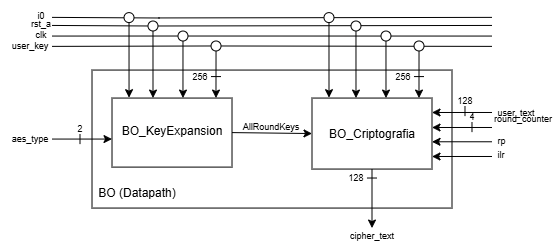

The diagram above was exported from draw.io. Its source (the exported page's mxGraphModel, read from the mxfile embedded in the PNG):
<mxGraphModel dx="673" dy="357" grid="1" gridSize="10" guides="1" tooltips="1" connect="1" arrows="1" fold="1" page="1" pageScale="1" pageWidth="827" pageHeight="1169" background="#ffffff" math="0" shadow="0">
  <root>
    <mxCell id="0" />
    <mxCell id="1" parent="0" />
    <mxCell id="Ov_YHHoFIhuOgvsleytG-1" parent="1" style="rounded=0;whiteSpace=wrap;html=1;" value="" vertex="1">
      <mxGeometry height="138" width="359.99" x="232.01" y="292.06" as="geometry" />
    </mxCell>
    <mxCell id="Ov_YHHoFIhuOgvsleytG-2" parent="1" style="text;html=1;whiteSpace=wrap;strokeColor=none;fillColor=none;align=center;verticalAlign=middle;rounded=0;" value="&lt;font style=&quot;font-size: 9px;&quot;&gt;4&lt;/font&gt;" vertex="1">
      <mxGeometry height="30" width="60" x="582" y="323.06" as="geometry" />
    </mxCell>
    <mxCell id="Ov_YHHoFIhuOgvsleytG-3" parent="1" style="text;html=1;whiteSpace=wrap;strokeColor=none;fillColor=none;align=center;verticalAlign=middle;rounded=0;" value="&lt;font style=&quot;font-size: 9px;&quot;&gt;2&lt;/font&gt;" vertex="1">
      <mxGeometry height="30" width="60" x="190.01" y="335.06" as="geometry" />
    </mxCell>
    <mxCell id="Ov_YHHoFIhuOgvsleytG-4" parent="1" style="rounded=0;whiteSpace=wrap;html=1;" value="" vertex="1">
      <mxGeometry height="69.04" width="120" x="252.01" y="320.06" as="geometry" />
    </mxCell>
    <mxCell id="Ov_YHHoFIhuOgvsleytG-5" parent="1" style="text;html=1;whiteSpace=wrap;strokeColor=none;fillColor=none;align=center;verticalAlign=middle;rounded=0;" value="BO_KeyExpansion" vertex="1">
      <mxGeometry height="30" width="80.01" x="272" y="338.1" as="geometry" />
    </mxCell>
    <mxCell id="Ov_YHHoFIhuOgvsleytG-6" parent="1" style="rounded=0;whiteSpace=wrap;html=1;" value="" vertex="1">
      <mxGeometry height="71" width="120" x="452" y="320.06" as="geometry" />
    </mxCell>
    <mxCell id="Ov_YHHoFIhuOgvsleytG-7" parent="1" style="text;html=1;whiteSpace=wrap;strokeColor=none;fillColor=none;align=center;verticalAlign=middle;rounded=0;" value="BO_Criptografia" vertex="1">
      <mxGeometry height="30" width="80.02" x="471.99" y="340.56" as="geometry" />
    </mxCell>
    <mxCell id="Ov_YHHoFIhuOgvsleytG-8" edge="1" parent="1" source="Ov_YHHoFIhuOgvsleytG-4" style="endArrow=classic;html=1;rounded=0;entryX=0;entryY=0.5;entryDx=0;entryDy=0;exitX=1;exitY=0.5;exitDx=0;exitDy=0;" target="Ov_YHHoFIhuOgvsleytG-6" value="">
      <mxGeometry height="50" relative="1" width="50" as="geometry">
        <mxPoint x="372" y="360.86" as="sourcePoint" />
        <mxPoint x="432" y="360.86" as="targetPoint" />
      </mxGeometry>
    </mxCell>
    <mxCell id="Ov_YHHoFIhuOgvsleytG-9" parent="1" style="text;html=1;whiteSpace=wrap;strokeColor=none;fillColor=none;align=center;verticalAlign=middle;rounded=0;" value="&lt;font style=&quot;font-size: 9px;&quot;&gt;AllRoundKeys&lt;/font&gt;" vertex="1">
      <mxGeometry height="30" width="60" x="380.5" y="333.1" as="geometry" />
    </mxCell>
    <mxCell id="Ov_YHHoFIhuOgvsleytG-10" edge="1" parent="1" source="Ov_YHHoFIhuOgvsleytG-33" style="endArrow=none;html=1;rounded=0;" value="">
      <mxGeometry height="50" relative="1" width="50" as="geometry">
        <mxPoint x="192" y="258.06" as="sourcePoint" />
        <mxPoint x="632" y="258.06" as="targetPoint" />
      </mxGeometry>
    </mxCell>
    <mxCell id="Ov_YHHoFIhuOgvsleytG-11" edge="1" parent="1" style="endArrow=classic;html=1;rounded=0;" value="">
      <mxGeometry height="50" relative="1" width="50" as="geometry">
        <mxPoint x="632" y="349.49" as="sourcePoint" />
        <mxPoint x="572" y="349.49" as="targetPoint" />
      </mxGeometry>
    </mxCell>
    <mxCell id="Ov_YHHoFIhuOgvsleytG-12" edge="1" parent="1" style="endArrow=classic;html=1;rounded=0;" value="">
      <mxGeometry height="50" relative="1" width="50" as="geometry">
        <mxPoint x="632" y="363.77" as="sourcePoint" />
        <mxPoint x="572" y="363.77" as="targetPoint" />
      </mxGeometry>
    </mxCell>
    <mxCell id="Ov_YHHoFIhuOgvsleytG-13" edge="1" parent="1" style="endArrow=classic;html=1;rounded=0;" value="">
      <mxGeometry height="50" relative="1" width="50" as="geometry">
        <mxPoint x="632" y="378.49" as="sourcePoint" />
        <mxPoint x="572" y="378.49" as="targetPoint" />
      </mxGeometry>
    </mxCell>
    <mxCell id="Ov_YHHoFIhuOgvsleytG-15" parent="1" style="text;html=1;whiteSpace=wrap;strokeColor=none;fillColor=none;align=center;verticalAlign=middle;rounded=0;" value="&lt;font style=&quot;font-size: 9px;&quot;&gt;round_counter&lt;/font&gt;" vertex="1">
      <mxGeometry height="30" width="60" x="633" y="325.06" as="geometry" />
    </mxCell>
    <mxCell id="Ov_YHHoFIhuOgvsleytG-16" parent="1" style="text;html=1;whiteSpace=wrap;strokeColor=none;fillColor=none;align=left;verticalAlign=middle;rounded=0;" value="&lt;font style=&quot;font-size: 9px;&quot;&gt;&amp;nbsp;rp&lt;/font&gt;" vertex="1">
      <mxGeometry height="30" width="60" x="633" y="347.1" as="geometry" />
    </mxCell>
    <mxCell id="Ov_YHHoFIhuOgvsleytG-17" parent="1" style="text;html=1;whiteSpace=wrap;strokeColor=none;fillColor=none;align=left;verticalAlign=middle;rounded=0;" value="&lt;font style=&quot;font-size: 9px;&quot;&gt;&amp;nbsp;ilr&lt;/font&gt;" vertex="1">
      <mxGeometry height="30" width="60" x="633" y="361.06" as="geometry" />
    </mxCell>
    <mxCell id="Ov_YHHoFIhuOgvsleytG-19" edge="1" parent="1" source="Ov_YHHoFIhuOgvsleytG-6" style="endArrow=classic;html=1;rounded=0;exitX=0.5;exitY=1;exitDx=0;exitDy=0;" value="">
      <mxGeometry height="50" relative="1" width="50" as="geometry">
        <mxPoint x="552" y="430.06" as="sourcePoint" />
        <mxPoint x="512" y="450.06" as="targetPoint" />
      </mxGeometry>
    </mxCell>
    <mxCell id="Ov_YHHoFIhuOgvsleytG-20" parent="1" style="text;html=1;whiteSpace=wrap;strokeColor=none;fillColor=none;align=center;verticalAlign=middle;rounded=0;" value="&lt;font style=&quot;font-size: 9px;&quot;&gt;cipher_text&lt;/font&gt;" vertex="1">
      <mxGeometry height="30" width="60" x="482" y="442.06" as="geometry" />
    </mxCell>
    <mxCell id="Ov_YHHoFIhuOgvsleytG-21" edge="1" parent="1" style="endArrow=classic;html=1;rounded=0;" value="">
      <mxGeometry height="50" relative="1" width="50" as="geometry">
        <mxPoint x="192.01" y="361.06" as="sourcePoint" />
        <mxPoint x="252.01" y="361.06" as="targetPoint" />
      </mxGeometry>
    </mxCell>
    <mxCell id="Ov_YHHoFIhuOgvsleytG-22" parent="1" style="text;html=1;whiteSpace=wrap;strokeColor=none;fillColor=none;align=center;verticalAlign=middle;rounded=0;" value="&lt;font style=&quot;font-size: 9px;&quot;&gt;aes_type&lt;/font&gt;" vertex="1">
      <mxGeometry height="30" width="60" x="140" y="345.06" as="geometry" />
    </mxCell>
    <mxCell id="Ov_YHHoFIhuOgvsleytG-23" edge="1" parent="1" style="endArrow=classic;html=1;rounded=0;" value="">
      <mxGeometry height="50" relative="1" width="50" as="geometry">
        <mxPoint x="632" y="334.49" as="sourcePoint" />
        <mxPoint x="572" y="334.49" as="targetPoint" />
      </mxGeometry>
    </mxCell>
    <mxCell id="Ov_YHHoFIhuOgvsleytG-24" parent="1" style="text;html=1;whiteSpace=wrap;strokeColor=none;fillColor=none;align=left;verticalAlign=middle;rounded=0;" value="&lt;font style=&quot;font-size: 9px;&quot;&gt;&amp;nbsp;user_text&lt;/font&gt;" vertex="1">
      <mxGeometry height="30" width="60" x="633" y="319.06" as="geometry" />
    </mxCell>
    <mxCell id="Ov_YHHoFIhuOgvsleytG-25" parent="1" style="text;html=1;whiteSpace=wrap;strokeColor=none;fillColor=none;align=center;verticalAlign=middle;rounded=0;" value="&lt;font style=&quot;font-size: 9px;&quot;&gt;clk&lt;/font&gt;" vertex="1">
      <mxGeometry height="30" width="60" x="151" y="240.62" as="geometry" />
    </mxCell>
    <mxCell id="Ov_YHHoFIhuOgvsleytG-26" edge="1" parent="1" source="Ov_YHHoFIhuOgvsleytG-31" style="endArrow=none;html=1;rounded=0;" value="">
      <mxGeometry height="50" relative="1" width="50" as="geometry">
        <mxPoint x="192" y="247.44" as="sourcePoint" />
        <mxPoint x="632" y="247.44" as="targetPoint" />
      </mxGeometry>
    </mxCell>
    <mxCell id="Ov_YHHoFIhuOgvsleytG-27" parent="1" style="text;html=1;whiteSpace=wrap;strokeColor=none;fillColor=none;align=center;verticalAlign=middle;rounded=0;" value="&lt;font style=&quot;font-size: 9px;&quot;&gt;rst_a&lt;/font&gt;" vertex="1">
      <mxGeometry height="30" width="60" x="151" y="230" as="geometry" />
    </mxCell>
    <mxCell id="Ov_YHHoFIhuOgvsleytG-28" edge="1" parent="1" source="Ov_YHHoFIhuOgvsleytG-35" style="endArrow=none;html=1;rounded=0;" value="">
      <mxGeometry height="50" relative="1" width="50" as="geometry">
        <mxPoint x="192" y="268.38" as="sourcePoint" />
        <mxPoint x="632" y="268.38" as="targetPoint" />
      </mxGeometry>
    </mxCell>
    <mxCell id="Ov_YHHoFIhuOgvsleytG-29" parent="1" style="text;html=1;whiteSpace=wrap;strokeColor=none;fillColor=none;align=center;verticalAlign=middle;rounded=0;" value="&lt;font style=&quot;font-size: 9px;&quot;&gt;user_key&lt;/font&gt;" vertex="1">
      <mxGeometry height="30" width="60" x="140" y="251.94" as="geometry" />
    </mxCell>
    <mxCell id="Ov_YHHoFIhuOgvsleytG-30" edge="1" parent="1" style="endArrow=none;html=1;rounded=0;" target="Ov_YHHoFIhuOgvsleytG-31" value="">
      <mxGeometry height="50" relative="1" width="50" as="geometry">
        <mxPoint x="192" y="247.44" as="sourcePoint" />
        <mxPoint x="632" y="247.44" as="targetPoint" />
      </mxGeometry>
    </mxCell>
    <mxCell id="Ov_YHHoFIhuOgvsleytG-31" parent="1" style="ellipse;whiteSpace=wrap;html=1;aspect=fixed;strokeColor=light-dark(#000000,#FFFFFF);fillStyle=auto;" value="" vertex="1">
      <mxGeometry height="9.96" width="9.96" x="288" y="243.01999999999998" as="geometry" />
    </mxCell>
    <mxCell id="Ov_YHHoFIhuOgvsleytG-32" edge="1" parent="1" style="endArrow=none;html=1;rounded=0;" target="Ov_YHHoFIhuOgvsleytG-33" value="">
      <mxGeometry height="50" relative="1" width="50" as="geometry">
        <mxPoint x="192" y="258.06" as="sourcePoint" />
        <mxPoint x="632" y="258.06" as="targetPoint" />
      </mxGeometry>
    </mxCell>
    <mxCell id="Ov_YHHoFIhuOgvsleytG-33" parent="1" style="ellipse;whiteSpace=wrap;html=1;aspect=fixed;strokeColor=light-dark(#000000,#FFFFFF);fillStyle=auto;" value="" vertex="1">
      <mxGeometry height="9.96" width="9.96" x="318" y="253.04000000000002" as="geometry" />
    </mxCell>
    <mxCell id="Ov_YHHoFIhuOgvsleytG-34" edge="1" parent="1" style="endArrow=none;html=1;rounded=0;" target="Ov_YHHoFIhuOgvsleytG-35" value="">
      <mxGeometry height="50" relative="1" width="50" as="geometry">
        <mxPoint x="192" y="268.38" as="sourcePoint" />
        <mxPoint x="632" y="268.38" as="targetPoint" />
      </mxGeometry>
    </mxCell>
    <mxCell id="Ov_YHHoFIhuOgvsleytG-35" parent="1" style="ellipse;whiteSpace=wrap;html=1;aspect=fixed;strokeColor=light-dark(#000000,#FFFFFF);fillStyle=auto;" value="" vertex="1">
      <mxGeometry height="9.96" width="9.96" x="351.04999999999995" y="263" as="geometry" />
    </mxCell>
    <mxCell id="Ov_YHHoFIhuOgvsleytG-36" edge="1" parent="1" source="Ov_YHHoFIhuOgvsleytG-31" style="endArrow=classic;html=1;rounded=0;exitX=0.5;exitY=1;exitDx=0;exitDy=0;" value="">
      <mxGeometry height="50" relative="1" width="50" as="geometry">
        <mxPoint x="292.78" y="265.12" as="sourcePoint" />
        <mxPoint x="293" y="320.06" as="targetPoint" />
      </mxGeometry>
    </mxCell>
    <mxCell id="Ov_YHHoFIhuOgvsleytG-37" edge="1" parent="1" source="Ov_YHHoFIhuOgvsleytG-33" style="endArrow=classic;html=1;rounded=0;exitX=0.5;exitY=1;exitDx=0;exitDy=0;entryX=0.458;entryY=0;entryDx=0;entryDy=0;entryPerimeter=0;" value="">
      <mxGeometry height="50" relative="1" width="50" as="geometry">
        <mxPoint x="322.84000000000003" y="275" as="sourcePoint" />
        <mxPoint x="322.9699999999999" y="320.05999999999995" as="targetPoint" />
      </mxGeometry>
    </mxCell>
    <mxCell id="Ov_YHHoFIhuOgvsleytG-38" edge="1" parent="1" source="Ov_YHHoFIhuOgvsleytG-35" style="endArrow=classic;html=1;rounded=0;exitX=0.5;exitY=1;exitDx=0;exitDy=0;entryX=0.733;entryY=0;entryDx=0;entryDy=0;entryPerimeter=0;" value="">
      <mxGeometry height="50" relative="1" width="50" as="geometry">
        <mxPoint x="355.95000000000005" y="284.96000000000004" as="sourcePoint" />
        <mxPoint x="355.9699999999999" y="320.05999999999995" as="targetPoint" />
      </mxGeometry>
    </mxCell>
    <mxCell id="Ov_YHHoFIhuOgvsleytG-39" parent="1" style="text;html=1;whiteSpace=wrap;strokeColor=none;fillColor=none;align=center;verticalAlign=middle;rounded=0;" value="&lt;font style=&quot;font-size: 9px;&quot;&gt;256&lt;/font&gt;" vertex="1">
      <mxGeometry height="30" width="60" x="310.01" y="282.62" as="geometry" />
    </mxCell>
    <mxCell id="Ov_YHHoFIhuOgvsleytG-40" edge="1" parent="1" style="endArrow=none;html=1;rounded=0;" value="">
      <mxGeometry height="50" relative="1" width="50" as="geometry">
        <mxPoint x="350.99" y="298.58000000000004" as="sourcePoint" />
        <mxPoint x="360.99" y="298.58000000000004" as="targetPoint" />
      </mxGeometry>
    </mxCell>
    <mxCell id="Ov_YHHoFIhuOgvsleytG-41" parent="1" style="ellipse;whiteSpace=wrap;html=1;aspect=fixed;strokeColor=light-dark(#000000,#FFFFFF);fillStyle=auto;" value="" vertex="1">
      <mxGeometry height="9.96" width="9.96" x="490.99" y="243.01999999999998" as="geometry" />
    </mxCell>
    <mxCell id="Ov_YHHoFIhuOgvsleytG-42" parent="1" style="ellipse;whiteSpace=wrap;html=1;aspect=fixed;strokeColor=light-dark(#000000,#FFFFFF);fillStyle=auto;" value="" vertex="1">
      <mxGeometry height="9.96" width="9.96" x="520.99" y="253.03999999999996" as="geometry" />
    </mxCell>
    <mxCell id="Ov_YHHoFIhuOgvsleytG-43" parent="1" style="ellipse;whiteSpace=wrap;html=1;aspect=fixed;strokeColor=light-dark(#000000,#FFFFFF);fillStyle=auto;" value="" vertex="1">
      <mxGeometry height="9.96" width="9.96" x="554.04" y="263" as="geometry" />
    </mxCell>
    <mxCell id="Ov_YHHoFIhuOgvsleytG-44" edge="1" parent="1" source="Ov_YHHoFIhuOgvsleytG-41" style="endArrow=classic;html=1;rounded=0;exitX=0.5;exitY=1;exitDx=0;exitDy=0;" value="">
      <mxGeometry height="50" relative="1" width="50" as="geometry">
        <mxPoint x="495.77" y="265.12" as="sourcePoint" />
        <mxPoint x="495.99" y="320.06" as="targetPoint" />
      </mxGeometry>
    </mxCell>
    <mxCell id="Ov_YHHoFIhuOgvsleytG-45" edge="1" parent="1" source="Ov_YHHoFIhuOgvsleytG-42" style="endArrow=classic;html=1;rounded=0;entryX=0.458;entryY=0;entryDx=0;entryDy=0;entryPerimeter=0;exitX=0.5;exitY=1;exitDx=0;exitDy=0;" value="">
      <mxGeometry height="50" relative="1" width="50" as="geometry">
        <mxPoint x="526" y="275.06" as="sourcePoint" />
        <mxPoint x="525.99" y="320.06" as="targetPoint" />
      </mxGeometry>
    </mxCell>
    <mxCell id="Ov_YHHoFIhuOgvsleytG-46" edge="1" parent="1" source="Ov_YHHoFIhuOgvsleytG-43" style="endArrow=classic;html=1;rounded=0;exitX=0.5;exitY=1;exitDx=0;exitDy=0;entryX=0.733;entryY=0;entryDx=0;entryDy=0;entryPerimeter=0;" value="">
      <mxGeometry height="50" relative="1" width="50" as="geometry">
        <mxPoint x="558.94" y="284.96000000000004" as="sourcePoint" />
        <mxPoint x="558.99" y="320.06" as="targetPoint" />
      </mxGeometry>
    </mxCell>
    <mxCell id="Ov_YHHoFIhuOgvsleytG-47" parent="1" style="text;html=1;whiteSpace=wrap;strokeColor=none;fillColor=none;align=center;verticalAlign=middle;rounded=0;" value="&lt;font style=&quot;font-size: 9px;&quot;&gt;256&lt;/font&gt;" vertex="1">
      <mxGeometry height="30" width="60" x="513" y="282.62" as="geometry" />
    </mxCell>
    <mxCell id="Ov_YHHoFIhuOgvsleytG-48" edge="1" parent="1" style="endArrow=none;html=1;rounded=0;" value="">
      <mxGeometry height="50" relative="1" width="50" as="geometry">
        <mxPoint x="553.98" y="298.58000000000004" as="sourcePoint" />
        <mxPoint x="563.98" y="298.58000000000004" as="targetPoint" />
      </mxGeometry>
    </mxCell>
    <mxCell id="Ov_YHHoFIhuOgvsleytG-49" parent="1" style="text;html=1;whiteSpace=wrap;strokeColor=none;fillColor=none;align=center;verticalAlign=middle;rounded=0;" value="&lt;font style=&quot;font-size: 9px;&quot;&gt;128&lt;/font&gt;" vertex="1">
      <mxGeometry height="30" width="60" x="466" y="384.06" as="geometry" />
    </mxCell>
    <mxCell id="Ov_YHHoFIhuOgvsleytG-50" edge="1" parent="1" style="endArrow=none;html=1;rounded=0;" value="">
      <mxGeometry height="50" relative="1" width="50" as="geometry">
        <mxPoint x="506.98" y="400.02000000000004" as="sourcePoint" />
        <mxPoint x="516.98" y="400.02000000000004" as="targetPoint" />
      </mxGeometry>
    </mxCell>
    <mxCell id="Ov_YHHoFIhuOgvsleytG-51" edge="1" parent="1" style="endArrow=none;html=1;rounded=0;" value="">
      <mxGeometry height="50" relative="1" width="50" as="geometry">
        <mxPoint x="220" y="356.06" as="sourcePoint" />
        <mxPoint x="220" y="366.06" as="targetPoint" />
      </mxGeometry>
    </mxCell>
    <mxCell id="Ov_YHHoFIhuOgvsleytG-52" parent="1" style="text;html=1;whiteSpace=wrap;strokeColor=none;fillColor=none;align=center;verticalAlign=middle;rounded=0;" value="&lt;font style=&quot;font-size: 9px;&quot;&gt;128&lt;/font&gt;" vertex="1">
      <mxGeometry height="30" width="60" x="575" y="307.06" as="geometry" />
    </mxCell>
    <mxCell id="Ov_YHHoFIhuOgvsleytG-53" edge="1" parent="1" style="endArrow=none;html=1;rounded=0;" value="">
      <mxGeometry height="50" relative="1" width="50" as="geometry">
        <mxPoint x="604.99" y="328.06" as="sourcePoint" />
        <mxPoint x="604.99" y="338.06" as="targetPoint" />
      </mxGeometry>
    </mxCell>
    <mxCell id="Ov_YHHoFIhuOgvsleytG-54" edge="1" parent="1" style="endArrow=none;html=1;rounded=0;" value="">
      <mxGeometry height="50" relative="1" width="50" as="geometry">
        <mxPoint x="611.99" y="344.06" as="sourcePoint" />
        <mxPoint x="611.99" y="354.06" as="targetPoint" />
      </mxGeometry>
    </mxCell>
    <mxCell id="Ov_YHHoFIhuOgvsleytG-55" parent="1" style="text;html=1;whiteSpace=wrap;strokeColor=none;fillColor=none;align=center;verticalAlign=middle;rounded=0;" value="BO (Datapath)" vertex="1">
      <mxGeometry height="30" width="80.01" x="237.01" y="400.06" as="geometry" />
    </mxCell>
    <mxCell id="-b1mejVqgzBrBHsywYtR-1" edge="1" parent="1" style="endArrow=none;html=1;rounded=0;" value="">
      <mxGeometry height="50" relative="1" width="50" as="geometry">
        <mxPoint x="298" y="239.94" as="sourcePoint" />
        <mxPoint x="632" y="239.38" as="targetPoint" />
      </mxGeometry>
    </mxCell>
    <mxCell id="-b1mejVqgzBrBHsywYtR-2" parent="1" style="text;html=1;whiteSpace=wrap;strokeColor=none;fillColor=none;align=center;verticalAlign=middle;rounded=0;" value="&lt;font style=&quot;font-size: 9px;&quot;&gt;i0&lt;/font&gt;" vertex="1">
      <mxGeometry height="30" width="60" x="151" y="221.94" as="geometry" />
    </mxCell>
    <mxCell id="-b1mejVqgzBrBHsywYtR-3" edge="1" parent="1" style="endArrow=none;html=1;rounded=0;" value="">
      <mxGeometry height="50" relative="1" width="50" as="geometry">
        <mxPoint x="192" y="239.38" as="sourcePoint" />
        <mxPoint x="300" y="240" as="targetPoint" />
      </mxGeometry>
    </mxCell>
    <mxCell id="-b1mejVqgzBrBHsywYtR-5" parent="1" style="ellipse;whiteSpace=wrap;html=1;aspect=fixed;strokeColor=light-dark(#000000,#FFFFFF);fillStyle=auto;" value="" vertex="1">
      <mxGeometry height="9.96" width="9.96" x="264.04" y="234.62" as="geometry" />
    </mxCell>
    <mxCell id="-b1mejVqgzBrBHsywYtR-6" edge="1" parent="1" source="-b1mejVqgzBrBHsywYtR-5" style="endArrow=classic;html=1;rounded=0;exitX=0.5;exitY=1;exitDx=0;exitDy=0;" value="">
      <mxGeometry height="50" relative="1" width="50" as="geometry">
        <mxPoint x="268.82" y="264.72" as="sourcePoint" />
        <mxPoint x="269.04" y="319.66" as="targetPoint" />
      </mxGeometry>
    </mxCell>
    <mxCell id="-b1mejVqgzBrBHsywYtR-7" parent="1" style="ellipse;whiteSpace=wrap;html=1;aspect=fixed;strokeColor=light-dark(#000000,#FFFFFF);fillStyle=auto;" value="" vertex="1">
      <mxGeometry height="9.96" width="9.96" x="464" y="234.62" as="geometry" />
    </mxCell>
    <mxCell id="-b1mejVqgzBrBHsywYtR-8" edge="1" parent="1" source="-b1mejVqgzBrBHsywYtR-7" style="endArrow=classic;html=1;rounded=0;exitX=0.5;exitY=1;exitDx=0;exitDy=0;" value="">
      <mxGeometry height="50" relative="1" width="50" as="geometry">
        <mxPoint x="468.78" y="264.72" as="sourcePoint" />
        <mxPoint x="469" y="319.66" as="targetPoint" />
      </mxGeometry>
    </mxCell>
  </root>
</mxGraphModel>